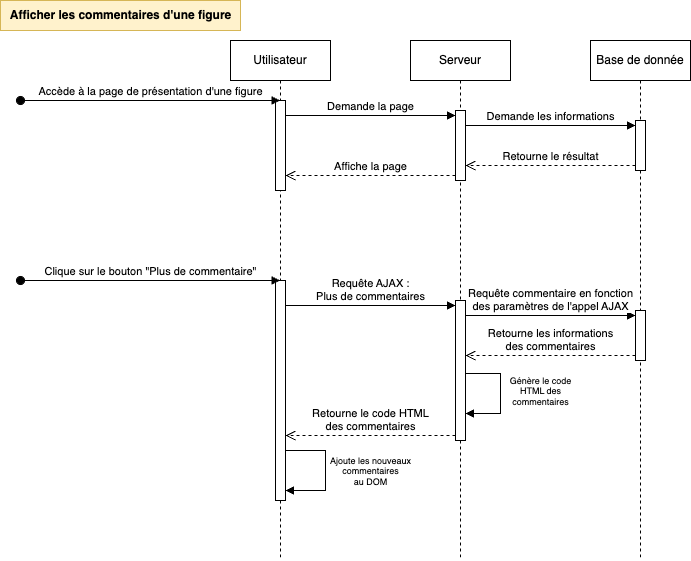

The diagram above was exported from draw.io. Its source (the exported page's mxGraphModel, read from the mxfile embedded in the PNG):
<mxGraphModel dx="1026" dy="660" grid="1" gridSize="10" guides="1" tooltips="1" connect="1" arrows="1" fold="1" page="1" pageScale="1" pageWidth="1169" pageHeight="827" math="0" shadow="0">
  <root>
    <mxCell id="0" />
    <mxCell id="1" parent="0" />
    <mxCell id="8Qf-jiJK29kyO3z-RgCK-1" value="Afficher les commentaires d'une figure" style="text;align=center;fontStyle=1;verticalAlign=middle;spacingLeft=3;spacingRight=3;strokeColor=#d6b656;rotatable=0;points=[[0,0.5],[1,0.5]];portConstraint=eastwest;html=1;fillColor=#fff2cc;" parent="1" vertex="1">
      <mxGeometry width="240" height="30" as="geometry" />
    </mxCell>
    <mxCell id="8Qf-jiJK29kyO3z-RgCK-2" value="Utilisateur" style="shape=umlLifeline;perimeter=lifelinePerimeter;whiteSpace=wrap;html=1;container=1;dropTarget=0;collapsible=0;recursiveResize=0;outlineConnect=0;portConstraint=eastwest;newEdgeStyle={&quot;curved&quot;:0,&quot;rounded&quot;:0};" parent="1" vertex="1">
      <mxGeometry x="230" y="40" width="100" height="520" as="geometry" />
    </mxCell>
    <mxCell id="8Qf-jiJK29kyO3z-RgCK-3" value="" style="html=1;points=[[0,0,0,0,5],[0,1,0,0,-5],[1,0,0,0,5],[1,1,0,0,-5]];perimeter=orthogonalPerimeter;outlineConnect=0;targetShapes=umlLifeline;portConstraint=eastwest;newEdgeStyle={&quot;curved&quot;:0,&quot;rounded&quot;:0};" parent="8Qf-jiJK29kyO3z-RgCK-2" vertex="1">
      <mxGeometry x="45" y="60" width="10" height="90" as="geometry" />
    </mxCell>
    <mxCell id="8Qf-jiJK29kyO3z-RgCK-57" value="" style="html=1;points=[[0,0,0,0,5],[0,1,0,0,-5],[1,0,0,0,5],[1,1,0,0,-5]];perimeter=orthogonalPerimeter;outlineConnect=0;targetShapes=umlLifeline;portConstraint=eastwest;newEdgeStyle={&quot;curved&quot;:0,&quot;rounded&quot;:0};" parent="8Qf-jiJK29kyO3z-RgCK-2" vertex="1">
      <mxGeometry x="45" y="240" width="10" height="220" as="geometry" />
    </mxCell>
    <mxCell id="N42dj3jLmQ5xvcb5lFok-2" value="Ajoute les nouveaux&lt;br&gt;commentaires&lt;br&gt;au DOM" style="html=1;verticalAlign=bottom;endArrow=block;rounded=0;edgeStyle=orthogonalEdgeStyle;fontSize=9;" parent="8Qf-jiJK29kyO3z-RgCK-2" source="8Qf-jiJK29kyO3z-RgCK-57" target="8Qf-jiJK29kyO3z-RgCK-57" edge="1">
      <mxGeometry x="0.3333" y="-45" width="80" relative="1" as="geometry">
        <mxPoint x="60" y="410" as="sourcePoint" />
        <mxPoint x="60" y="450" as="targetPoint" />
        <Array as="points">
          <mxPoint x="95" y="410" />
          <mxPoint x="95" y="450" />
        </Array>
        <mxPoint x="45" y="45" as="offset" />
      </mxGeometry>
    </mxCell>
    <mxCell id="8Qf-jiJK29kyO3z-RgCK-6" value="Serveur" style="shape=umlLifeline;perimeter=lifelinePerimeter;whiteSpace=wrap;html=1;container=1;dropTarget=0;collapsible=0;recursiveResize=0;outlineConnect=0;portConstraint=eastwest;newEdgeStyle={&quot;curved&quot;:0,&quot;rounded&quot;:0};" parent="1" vertex="1">
      <mxGeometry x="410" y="40" width="100" height="520" as="geometry" />
    </mxCell>
    <mxCell id="8Qf-jiJK29kyO3z-RgCK-7" value="" style="html=1;points=[[0,0,0,0,5],[0,1,0,0,-5],[1,0,0,0,5],[1,1,0,0,-5]];perimeter=orthogonalPerimeter;outlineConnect=0;targetShapes=umlLifeline;portConstraint=eastwest;newEdgeStyle={&quot;curved&quot;:0,&quot;rounded&quot;:0};" parent="8Qf-jiJK29kyO3z-RgCK-6" vertex="1">
      <mxGeometry x="45" y="70" width="10" height="70" as="geometry" />
    </mxCell>
    <mxCell id="8Qf-jiJK29kyO3z-RgCK-58" value="" style="html=1;points=[[0,0,0,0,5],[0,1,0,0,-5],[1,0,0,0,5],[1,1,0,0,-5]];perimeter=orthogonalPerimeter;outlineConnect=0;targetShapes=umlLifeline;portConstraint=eastwest;newEdgeStyle={&quot;curved&quot;:0,&quot;rounded&quot;:0};" parent="8Qf-jiJK29kyO3z-RgCK-6" vertex="1">
      <mxGeometry x="45" y="260" width="10" height="140" as="geometry" />
    </mxCell>
    <mxCell id="8Qf-jiJK29kyO3z-RgCK-12" value="Base de donnée" style="shape=umlLifeline;perimeter=lifelinePerimeter;whiteSpace=wrap;html=1;container=1;dropTarget=0;collapsible=0;recursiveResize=0;outlineConnect=0;portConstraint=eastwest;newEdgeStyle={&quot;curved&quot;:0,&quot;rounded&quot;:0};" parent="1" vertex="1">
      <mxGeometry x="590" y="40" width="100" height="520" as="geometry" />
    </mxCell>
    <mxCell id="8Qf-jiJK29kyO3z-RgCK-47" value="" style="html=1;points=[[0,0,0,0,5],[0,1,0,0,-5],[1,0,0,0,5],[1,1,0,0,-5]];perimeter=orthogonalPerimeter;outlineConnect=0;targetShapes=umlLifeline;portConstraint=eastwest;newEdgeStyle={&quot;curved&quot;:0,&quot;rounded&quot;:0};" parent="8Qf-jiJK29kyO3z-RgCK-12" vertex="1">
      <mxGeometry x="45" y="80" width="10" height="50" as="geometry" />
    </mxCell>
    <mxCell id="8Qf-jiJK29kyO3z-RgCK-61" value="" style="html=1;points=[[0,0,0,0,5],[0,1,0,0,-5],[1,0,0,0,5],[1,1,0,0,-5]];perimeter=orthogonalPerimeter;outlineConnect=0;targetShapes=umlLifeline;portConstraint=eastwest;newEdgeStyle={&quot;curved&quot;:0,&quot;rounded&quot;:0};" parent="8Qf-jiJK29kyO3z-RgCK-12" vertex="1">
      <mxGeometry x="45" y="270" width="10" height="50" as="geometry" />
    </mxCell>
    <mxCell id="8Qf-jiJK29kyO3z-RgCK-17" value="Demande la page" style="html=1;verticalAlign=bottom;endArrow=block;curved=0;rounded=0;entryX=0;entryY=0;entryDx=0;entryDy=5;" parent="1" source="8Qf-jiJK29kyO3z-RgCK-3" target="8Qf-jiJK29kyO3z-RgCK-7" edge="1">
      <mxGeometry relative="1" as="geometry">
        <mxPoint x="385" y="105" as="sourcePoint" />
      </mxGeometry>
    </mxCell>
    <mxCell id="8Qf-jiJK29kyO3z-RgCK-18" value="Affiche la page" style="html=1;verticalAlign=bottom;endArrow=open;dashed=1;endSize=8;curved=0;rounded=0;exitX=0;exitY=1;exitDx=0;exitDy=-5;" parent="1" source="8Qf-jiJK29kyO3z-RgCK-7" target="8Qf-jiJK29kyO3z-RgCK-3" edge="1">
      <mxGeometry x="-0.002" relative="1" as="geometry">
        <mxPoint x="385" y="175" as="targetPoint" />
        <mxPoint as="offset" />
      </mxGeometry>
    </mxCell>
    <mxCell id="8Qf-jiJK29kyO3z-RgCK-44" value="Accède à la page de présentation d'une figure" style="html=1;verticalAlign=bottom;startArrow=oval;startFill=1;endArrow=block;startSize=8;curved=0;rounded=0;" parent="1" target="8Qf-jiJK29kyO3z-RgCK-2" edge="1">
      <mxGeometry x="-0.0002" width="60" relative="1" as="geometry">
        <mxPoint x="20" y="100" as="sourcePoint" />
        <mxPoint x="80" y="100" as="targetPoint" />
        <mxPoint as="offset" />
      </mxGeometry>
    </mxCell>
    <mxCell id="8Qf-jiJK29kyO3z-RgCK-48" value="Demande les informations" style="html=1;verticalAlign=bottom;endArrow=block;curved=0;rounded=0;entryX=0;entryY=0;entryDx=0;entryDy=5;" parent="1" source="8Qf-jiJK29kyO3z-RgCK-7" target="8Qf-jiJK29kyO3z-RgCK-47" edge="1">
      <mxGeometry relative="1" as="geometry">
        <mxPoint x="565" y="125" as="sourcePoint" />
      </mxGeometry>
    </mxCell>
    <mxCell id="8Qf-jiJK29kyO3z-RgCK-49" value="Retourne le résultat" style="html=1;verticalAlign=bottom;endArrow=open;dashed=1;endSize=8;curved=0;rounded=0;exitX=0;exitY=1;exitDx=0;exitDy=-5;" parent="1" source="8Qf-jiJK29kyO3z-RgCK-47" target="8Qf-jiJK29kyO3z-RgCK-7" edge="1">
      <mxGeometry relative="1" as="geometry">
        <mxPoint x="565" y="195" as="targetPoint" />
      </mxGeometry>
    </mxCell>
    <mxCell id="8Qf-jiJK29kyO3z-RgCK-53" value="Clique sur le bouton &quot;Plus de commentaire&quot;" style="html=1;verticalAlign=bottom;startArrow=oval;startFill=1;endArrow=block;startSize=8;curved=0;rounded=0;" parent="1" target="8Qf-jiJK29kyO3z-RgCK-2" edge="1">
      <mxGeometry x="0.0019" width="60" relative="1" as="geometry">
        <mxPoint x="20" y="280" as="sourcePoint" />
        <mxPoint x="140" y="280" as="targetPoint" />
        <mxPoint as="offset" />
      </mxGeometry>
    </mxCell>
    <mxCell id="8Qf-jiJK29kyO3z-RgCK-59" value="Requête AJAX :&lt;br&gt;Plus de commentaires" style="html=1;verticalAlign=bottom;endArrow=block;curved=0;rounded=0;entryX=0;entryY=0;entryDx=0;entryDy=5;" parent="1" source="8Qf-jiJK29kyO3z-RgCK-57" target="8Qf-jiJK29kyO3z-RgCK-58" edge="1">
      <mxGeometry relative="1" as="geometry">
        <mxPoint x="385" y="305" as="sourcePoint" />
      </mxGeometry>
    </mxCell>
    <mxCell id="8Qf-jiJK29kyO3z-RgCK-60" value="Retourne le code HTML&lt;br&gt;des commentaires" style="html=1;verticalAlign=bottom;endArrow=open;dashed=1;endSize=8;curved=0;rounded=0;exitX=0;exitY=1;exitDx=0;exitDy=-5;" parent="1" source="8Qf-jiJK29kyO3z-RgCK-58" target="8Qf-jiJK29kyO3z-RgCK-57" edge="1">
      <mxGeometry relative="1" as="geometry">
        <mxPoint x="385" y="375" as="targetPoint" />
      </mxGeometry>
    </mxCell>
    <mxCell id="8Qf-jiJK29kyO3z-RgCK-62" value="Requête commentaire en fonction&lt;br&gt;des paramètres de l'appel AJAX" style="html=1;verticalAlign=bottom;endArrow=block;curved=0;rounded=0;entryX=0;entryY=0;entryDx=0;entryDy=5;" parent="1" source="8Qf-jiJK29kyO3z-RgCK-58" target="8Qf-jiJK29kyO3z-RgCK-61" edge="1">
      <mxGeometry relative="1" as="geometry">
        <mxPoint x="565" y="315" as="sourcePoint" />
      </mxGeometry>
    </mxCell>
    <mxCell id="8Qf-jiJK29kyO3z-RgCK-63" value="Retourne les informations&lt;br&gt;des commentaires" style="html=1;verticalAlign=bottom;endArrow=open;dashed=1;endSize=8;curved=0;rounded=0;exitX=0;exitY=1;exitDx=0;exitDy=-5;" parent="1" source="8Qf-jiJK29kyO3z-RgCK-61" target="8Qf-jiJK29kyO3z-RgCK-58" edge="1">
      <mxGeometry relative="1" as="geometry">
        <mxPoint x="565" y="385" as="targetPoint" />
      </mxGeometry>
    </mxCell>
    <mxCell id="N42dj3jLmQ5xvcb5lFok-1" value="Génère le code&lt;br&gt;HTML des&lt;br&gt;commentaires" style="html=1;verticalAlign=bottom;endArrow=block;rounded=0;edgeStyle=orthogonalEdgeStyle;fontSize=9;" parent="1" edge="1">
      <mxGeometry x="0.3091" y="40" width="80" relative="1" as="geometry">
        <mxPoint x="465" y="373" as="sourcePoint" />
        <mxPoint x="465" y="413" as="targetPoint" />
        <Array as="points">
          <mxPoint x="500" y="373" />
          <mxPoint x="500" y="413" />
        </Array>
        <mxPoint as="offset" />
      </mxGeometry>
    </mxCell>
  </root>
</mxGraphModel>